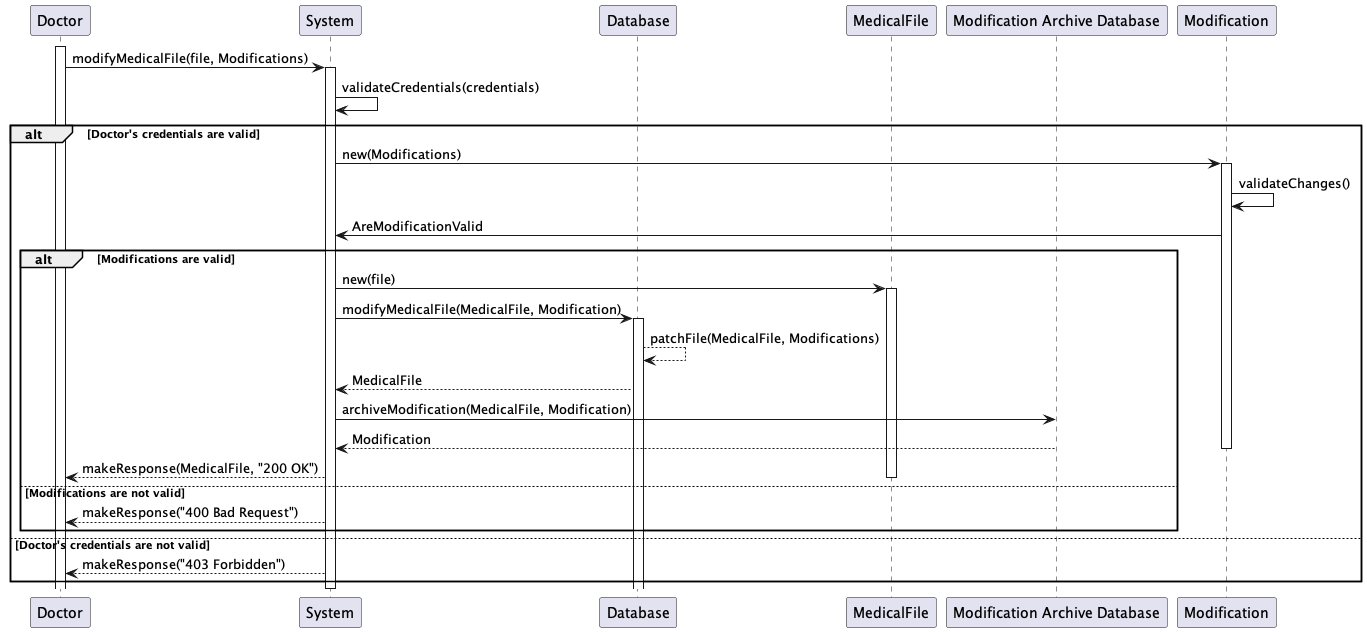

The diagram above was rendered by PlantUML. Its source (embedded in the PNG):
@startuml

participant "Doctor" as Doctor
participant "System" as System
participant "Database" as Database
participant "MedicalFile" as MedFile
participant "Modification Archive Database" as ModificationArchiveDatabase

activate Doctor
Doctor -> System: modifyMedicalFile(file, Modifications)
activate System
System -> System: validateCredentials(credentials)
alt Doctor's credentials are valid
    System -> Modification: new(Modifications)
    activate Modification
    Modification -> Modification: validateChanges()
    Modification -> System: AreModificationValid 
    alt Modifications are valid
        System -> MedFile: new(file)
        activate MedFile
        System -> Database: modifyMedicalFile(MedicalFile, Modification)
        activate Database
        Database --> Database: patchFile(MedicalFile, Modifications)
        Database --> System: MedicalFile
        System -> ModificationArchiveDatabase: archiveModification(MedicalFile, Modification)
        ModificationArchiveDatabase --> System: Modification
        deactivate Modification
        System --> Doctor: makeResponse(MedicalFile, "200 OK")
        deactivate MedFile
    else Modifications are not valid
        System --> Doctor: makeResponse("400 Bad Request")
    end
else Doctor's credentials are not valid
    System --> Doctor: makeResponse("403 Forbidden")
end
deactivate System

@enduml